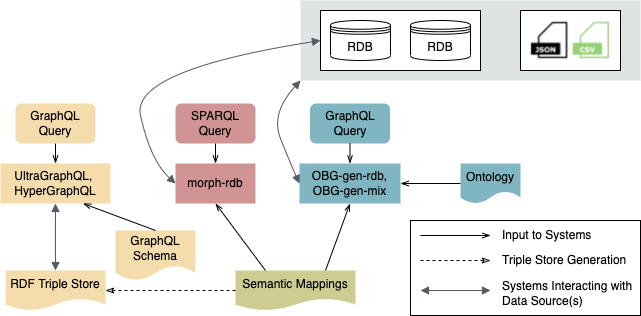

The diagram above was exported from draw.io. Its source (the exported page's mxGraphModel, read from the mxfile embedded in the PNG):
<mxGraphModel dx="706" dy="997" grid="1" gridSize="10" guides="1" tooltips="1" connect="1" arrows="1" fold="1" page="1" pageScale="1" pageWidth="640" pageHeight="315" math="0" shadow="0">
  <root>
    <mxCell id="0" />
    <mxCell id="1" parent="0" />
    <mxCell id="qNvOa-3YD4ICTHA6f3fc-17" value="" style="rounded=0;whiteSpace=wrap;html=1;fillColor=#B2BABB;strokeColor=none;opacity=40;" parent="1" vertex="1">
      <mxGeometry x="300" width="340" height="80" as="geometry" />
    </mxCell>
    <mxCell id="qNvOa-3YD4ICTHA6f3fc-55" value="" style="rounded=0;whiteSpace=wrap;html=1;" parent="1" vertex="1">
      <mxGeometry x="520" y="10" width="100" height="60" as="geometry" />
    </mxCell>
    <mxCell id="qNvOa-3YD4ICTHA6f3fc-42" value="" style="rounded=0;whiteSpace=wrap;html=1;" parent="1" vertex="1">
      <mxGeometry x="320" y="10" width="160" height="60" as="geometry" />
    </mxCell>
    <mxCell id="qNvOa-3YD4ICTHA6f3fc-34" value="" style="rounded=0;whiteSpace=wrap;html=1;" parent="1" vertex="1">
      <mxGeometry x="410" y="220" width="230" height="95" as="geometry" />
    </mxCell>
    <mxCell id="iLGQ1I9r68SaNcDUj-xB-1" value="Semantic Mappings" style="shape=document;whiteSpace=wrap;html=1;boundedLbl=1;fillColor=#9E9D24;strokeColor=none;opacity=50;" parent="1" vertex="1">
      <mxGeometry x="235" y="270" width="120" height="40" as="geometry" />
    </mxCell>
    <mxCell id="iLGQ1I9r68SaNcDUj-xB-3" value="OBG-gen-rdb,&lt;br&gt;OBG-gen-mix" style="rounded=0;whiteSpace=wrap;html=1;fillColor=#006D87;strokeColor=none;opacity=50;" parent="1" vertex="1">
      <mxGeometry x="299" y="163" width="101" height="40" as="geometry" />
    </mxCell>
    <mxCell id="iLGQ1I9r68SaNcDUj-xB-4" value="UltraGraphQL, &lt;br&gt;HyperGraphQL" style="rounded=0;whiteSpace=wrap;html=1;fillColor=#EEBC59;strokeColor=none;opacity=50;" parent="1" vertex="1">
      <mxGeometry y="163" width="110" height="40" as="geometry" />
    </mxCell>
    <mxCell id="iLGQ1I9r68SaNcDUj-xB-5" value="RDF Triple Store" style="shape=document;whiteSpace=wrap;html=1;boundedLbl=1;fillColor=#EEBC59;strokeColor=none;opacity=50;" parent="1" vertex="1">
      <mxGeometry x="5" y="270" width="100" height="40" as="geometry" />
    </mxCell>
    <mxCell id="iLGQ1I9r68SaNcDUj-xB-6" value="morph-rdb" style="rounded=0;whiteSpace=wrap;html=1;fillColor=#A12928;strokeColor=none;opacity=50;" parent="1" vertex="1">
      <mxGeometry x="175" y="163" width="80" height="40" as="geometry" />
    </mxCell>
    <mxCell id="iLGQ1I9r68SaNcDUj-xB-7" value="SPARQL Query" style="rounded=1;whiteSpace=wrap;html=1;fillColor=#A12928;strokeColor=none;opacity=50;" parent="1" vertex="1">
      <mxGeometry x="175" y="103" width="80" height="40" as="geometry" />
    </mxCell>
    <mxCell id="iLGQ1I9r68SaNcDUj-xB-8" value="GraphQL Query" style="rounded=1;whiteSpace=wrap;html=1;fillColor=#EEBC59;strokeColor=none;opacity=50;" parent="1" vertex="1">
      <mxGeometry x="15" y="103" width="80" height="40" as="geometry" />
    </mxCell>
    <mxCell id="iLGQ1I9r68SaNcDUj-xB-9" value="" style="endArrow=openThin;html=1;entryX=0.5;entryY=0;entryDx=0;entryDy=0;exitX=0.5;exitY=1;exitDx=0;exitDy=0;endFill=0;" parent="1" source="iLGQ1I9r68SaNcDUj-xB-8" target="iLGQ1I9r68SaNcDUj-xB-4" edge="1">
      <mxGeometry width="50" height="50" relative="1" as="geometry">
        <mxPoint x="55" y="3" as="sourcePoint" />
        <mxPoint x="215" y="-37" as="targetPoint" />
      </mxGeometry>
    </mxCell>
    <mxCell id="SYNyP5z_b29oKzsXCK-O-2" value="RDB" style="shape=datastore;whiteSpace=wrap;html=1;" parent="1" vertex="1">
      <mxGeometry x="410" y="20" width="60" height="40" as="geometry" />
    </mxCell>
    <mxCell id="SYNyP5z_b29oKzsXCK-O-3" value="RDB" style="shape=datastore;whiteSpace=wrap;html=1;" parent="1" vertex="1">
      <mxGeometry x="330" y="20" width="60" height="40" as="geometry" />
    </mxCell>
    <mxCell id="qNvOa-3YD4ICTHA6f3fc-1" value="" style="endArrow=classicThin;html=1;exitX=0;exitY=0.5;exitDx=0;exitDy=0;dashed=1;endFill=0;" parent="1" source="iLGQ1I9r68SaNcDUj-xB-1" target="iLGQ1I9r68SaNcDUj-xB-5" edge="1">
      <mxGeometry width="50" height="50" relative="1" as="geometry">
        <mxPoint x="535" y="280" as="sourcePoint" />
        <mxPoint x="585" y="230" as="targetPoint" />
      </mxGeometry>
    </mxCell>
    <mxCell id="qNvOa-3YD4ICTHA6f3fc-2" value="" style="endArrow=openThin;html=1;entryX=0.5;entryY=1;entryDx=0;entryDy=0;exitX=0.25;exitY=0;exitDx=0;exitDy=0;endFill=0;" parent="1" source="iLGQ1I9r68SaNcDUj-xB-1" target="iLGQ1I9r68SaNcDUj-xB-6" edge="1">
      <mxGeometry width="50" height="50" relative="1" as="geometry">
        <mxPoint x="325" y="440" as="sourcePoint" />
        <mxPoint x="585" y="240" as="targetPoint" />
      </mxGeometry>
    </mxCell>
    <mxCell id="qNvOa-3YD4ICTHA6f3fc-3" value="" style="endArrow=openThin;html=1;entryX=0.5;entryY=1;entryDx=0;entryDy=0;exitX=0.75;exitY=0;exitDx=0;exitDy=0;endFill=0;" parent="1" source="iLGQ1I9r68SaNcDUj-xB-1" target="iLGQ1I9r68SaNcDUj-xB-3" edge="1">
      <mxGeometry width="50" height="50" relative="1" as="geometry">
        <mxPoint x="415" y="320" as="sourcePoint" />
        <mxPoint x="585" y="240" as="targetPoint" />
      </mxGeometry>
    </mxCell>
    <mxCell id="qNvOa-3YD4ICTHA6f3fc-5" value="" style="endArrow=openThin;html=1;exitX=0.5;exitY=1;exitDx=0;exitDy=0;entryX=0.5;entryY=0;entryDx=0;entryDy=0;endFill=0;" parent="1" source="iLGQ1I9r68SaNcDUj-xB-7" target="iLGQ1I9r68SaNcDUj-xB-6" edge="1">
      <mxGeometry width="50" height="50" relative="1" as="geometry">
        <mxPoint x="245" y="213" as="sourcePoint" />
        <mxPoint x="305" y="298" as="targetPoint" />
      </mxGeometry>
    </mxCell>
    <mxCell id="qNvOa-3YD4ICTHA6f3fc-7" value="GraphQL Query" style="rounded=1;whiteSpace=wrap;html=1;fillColor=#006D87;strokeColor=none;opacity=50;" parent="1" vertex="1">
      <mxGeometry x="309.5" y="103" width="80" height="40" as="geometry" />
    </mxCell>
    <mxCell id="qNvOa-3YD4ICTHA6f3fc-8" value="" style="endArrow=openThin;html=1;exitX=0.5;exitY=1;exitDx=0;exitDy=0;entryX=0.5;entryY=0;entryDx=0;entryDy=0;endFill=0;" parent="1" source="qNvOa-3YD4ICTHA6f3fc-7" target="iLGQ1I9r68SaNcDUj-xB-3" edge="1">
      <mxGeometry width="50" height="50" relative="1" as="geometry">
        <mxPoint x="154" y="133" as="sourcePoint" />
        <mxPoint x="154" y="173" as="targetPoint" />
      </mxGeometry>
    </mxCell>
    <mxCell id="qNvOa-3YD4ICTHA6f3fc-11" value="" style="html=1;endArrow=block;elbow=vertical;startArrow=block;startFill=1;endFill=1;strokeColor=#545B64;exitX=0;exitY=0.5;exitDx=0;exitDy=0;curved=1;entryX=0;entryY=1;entryDx=0;entryDy=0;" parent="1" source="iLGQ1I9r68SaNcDUj-xB-3" target="qNvOa-3YD4ICTHA6f3fc-17" edge="1">
      <mxGeometry width="100" relative="1" as="geometry">
        <mxPoint x="420" y="223" as="sourcePoint" />
        <mxPoint x="323.1199999999999" y="63.15999999999997" as="targetPoint" />
        <Array as="points">
          <mxPoint x="290" y="163" />
          <mxPoint x="270" y="113" />
        </Array>
      </mxGeometry>
    </mxCell>
    <mxCell id="qNvOa-3YD4ICTHA6f3fc-20" value="" style="html=1;endArrow=block;elbow=vertical;startArrow=block;startFill=1;endFill=1;strokeColor=#545B64;entryX=0.5;entryY=1;entryDx=0;entryDy=0;exitX=0.5;exitY=0;exitDx=0;exitDy=0;" parent="1" source="iLGQ1I9r68SaNcDUj-xB-5" target="iLGQ1I9r68SaNcDUj-xB-4" edge="1">
      <mxGeometry width="100" relative="1" as="geometry">
        <mxPoint x="15" y="365" as="sourcePoint" />
        <mxPoint x="85" y="245" as="targetPoint" />
      </mxGeometry>
    </mxCell>
    <mxCell id="qNvOa-3YD4ICTHA6f3fc-21" value="" style="endArrow=openThin;html=1;endFill=0;" parent="1" edge="1">
      <mxGeometry width="50" height="50" relative="1" as="geometry">
        <mxPoint x="420" y="235" as="sourcePoint" />
        <mxPoint x="490" y="235" as="targetPoint" />
      </mxGeometry>
    </mxCell>
    <mxCell id="qNvOa-3YD4ICTHA6f3fc-22" value="Input to Systems" style="text;html=1;strokeColor=none;fillColor=none;align=left;verticalAlign=middle;whiteSpace=wrap;rounded=0;" parent="1" vertex="1">
      <mxGeometry x="500" y="225" width="100" height="20" as="geometry" />
    </mxCell>
    <mxCell id="qNvOa-3YD4ICTHA6f3fc-23" value="" style="endArrow=classicThin;html=1;dashed=1;endFill=0;" parent="1" edge="1">
      <mxGeometry width="50" height="50" relative="1" as="geometry">
        <mxPoint x="420" y="260" as="sourcePoint" />
        <mxPoint x="490" y="260" as="targetPoint" />
      </mxGeometry>
    </mxCell>
    <mxCell id="qNvOa-3YD4ICTHA6f3fc-25" value="Triple Store Generation&lt;br&gt;" style="text;html=1;strokeColor=none;fillColor=none;align=left;verticalAlign=middle;whiteSpace=wrap;rounded=0;" parent="1" vertex="1">
      <mxGeometry x="500" y="250" width="130" height="20" as="geometry" />
    </mxCell>
    <mxCell id="qNvOa-3YD4ICTHA6f3fc-28" value="" style="html=1;endArrow=block;elbow=vertical;startArrow=block;startFill=1;endFill=1;strokeColor=#545B64;" parent="1" edge="1">
      <mxGeometry width="100" relative="1" as="geometry">
        <mxPoint x="420" y="290" as="sourcePoint" />
        <mxPoint x="490" y="290" as="targetPoint" />
      </mxGeometry>
    </mxCell>
    <mxCell id="qNvOa-3YD4ICTHA6f3fc-29" value="&lt;font style=&quot;font-size: 12px&quot;&gt;Systems Interacting&amp;nbsp;with Data Source(s)&lt;/font&gt;" style="text;html=1;strokeColor=none;fillColor=none;align=left;verticalAlign=middle;whiteSpace=wrap;rounded=0;" parent="1" vertex="1">
      <mxGeometry x="500" y="280" width="140" height="25" as="geometry" />
    </mxCell>
    <mxCell id="qNvOa-3YD4ICTHA6f3fc-54" value="" style="shape=image;verticalLabelPosition=bottom;labelBackgroundColor=#ffffff;verticalAlign=top;aspect=fixed;imageAspect=0;image=data:image/png,(base64 omitted: 25892 chars);" parent="1" vertex="1">
      <mxGeometry x="529.3" y="20" width="80.7" height="40" as="geometry" />
    </mxCell>
    <mxCell id="2ElFEb5wSFz5Xm9Lpge_-1" value="Ontology" style="shape=document;whiteSpace=wrap;html=1;boundedLbl=1;fillColor=#006D87;strokeColor=none;opacity=50;" parent="1" vertex="1">
      <mxGeometry x="460" y="163" width="60" height="40" as="geometry" />
    </mxCell>
    <mxCell id="2ElFEb5wSFz5Xm9Lpge_-2" value="" style="endArrow=openThin;html=1;exitX=0;exitY=0.5;exitDx=0;exitDy=0;entryX=1;entryY=0.5;entryDx=0;entryDy=0;endFill=0;" parent="1" source="2ElFEb5wSFz5Xm9Lpge_-1" target="iLGQ1I9r68SaNcDUj-xB-3" edge="1">
      <mxGeometry width="50" height="50" relative="1" as="geometry">
        <mxPoint x="349" y="153" as="sourcePoint" />
        <mxPoint x="349" y="193" as="targetPoint" />
      </mxGeometry>
    </mxCell>
    <mxCell id="2ElFEb5wSFz5Xm9Lpge_-3" value="GraphQL Schema" style="shape=document;whiteSpace=wrap;html=1;boundedLbl=1;fillColor=#EEBC59;strokeColor=none;opacity=50;" parent="1" vertex="1">
      <mxGeometry x="115" y="230" width="80" height="50" as="geometry" />
    </mxCell>
    <mxCell id="2ElFEb5wSFz5Xm9Lpge_-4" value="" style="endArrow=openThin;html=1;entryX=0.75;entryY=1;entryDx=0;entryDy=0;exitX=0.5;exitY=0;exitDx=0;exitDy=0;endFill=0;" parent="1" source="2ElFEb5wSFz5Xm9Lpge_-3" target="iLGQ1I9r68SaNcDUj-xB-4" edge="1">
      <mxGeometry width="50" height="50" relative="1" as="geometry">
        <mxPoint x="115" y="225.5" as="sourcePoint" />
        <mxPoint x="65" y="173" as="targetPoint" />
      </mxGeometry>
    </mxCell>
    <mxCell id="b6EEiCTpCIO6iEEF4Rox-1" value="" style="html=1;endArrow=block;elbow=vertical;startArrow=block;startFill=1;endFill=1;strokeColor=#545B64;exitX=0;exitY=0.5;exitDx=0;exitDy=0;curved=1;entryX=0;entryY=0.5;entryDx=0;entryDy=0;" parent="1" source="iLGQ1I9r68SaNcDUj-xB-6" target="qNvOa-3YD4ICTHA6f3fc-42" edge="1">
      <mxGeometry width="100" relative="1" as="geometry">
        <mxPoint x="169.6" y="160" as="sourcePoint" />
        <mxPoint x="187.60000000000002" y="43" as="targetPoint" />
        <Array as="points">
          <mxPoint x="150" y="160" />
          <mxPoint x="130" y="70" />
        </Array>
      </mxGeometry>
    </mxCell>
  </root>
</mxGraphModel>